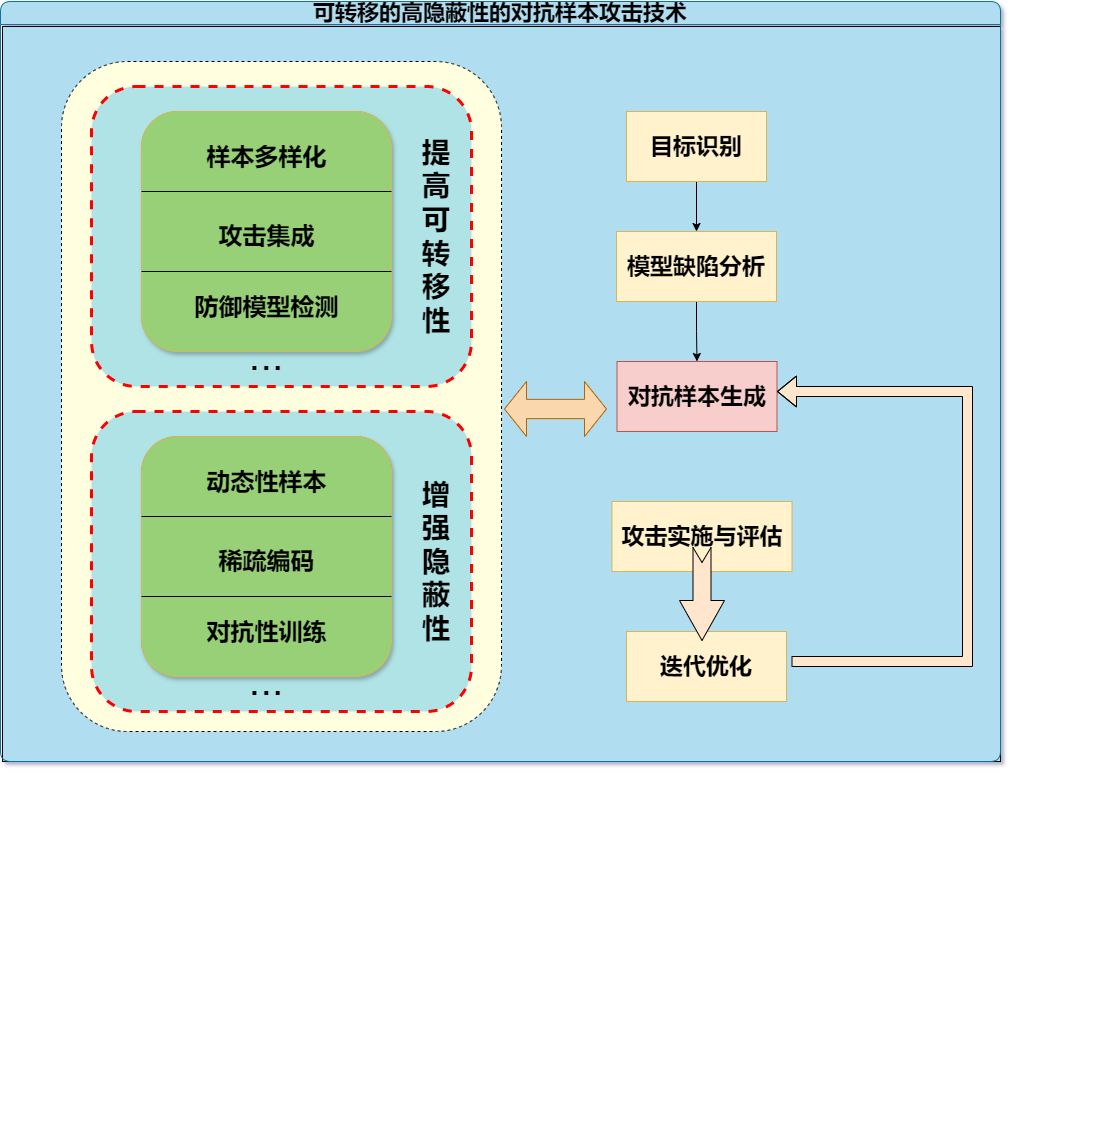

The diagram above was exported from draw.io. Its source (the exported page's mxGraphModel, read from the mxfile embedded in the PNG):
<mxGraphModel dx="2319" dy="2121" grid="1" gridSize="10" guides="1" tooltips="1" connect="1" arrows="1" fold="1" page="1" pageScale="1" pageWidth="827" pageHeight="1169" background="#FFFFFF" math="0" shadow="1">
  <root>
    <mxCell id="0" />
    <mxCell id="1" parent="0" />
    <mxCell id="avuRpU4u4uQsAYTOEr3t-49" value="" style="rounded=0;whiteSpace=wrap;html=1;fillColor=#B1DDF0;" vertex="1" parent="1">
      <mxGeometry x="-278" y="-575" width="998" height="735" as="geometry" />
    </mxCell>
    <mxCell id="MQWxd4llmsT6GIJLcgqH-2" value="&lt;font style=&quot;font-size: 22px;&quot;&gt;可转移的高隐蔽性的对抗样本攻击技术&lt;/font&gt;" style="swimlane;whiteSpace=wrap;html=1;movable=1;resizable=1;rotatable=1;deletable=1;editable=1;locked=0;connectable=1;fillColor=#B1DDF0;strokeColor=#10739e;swimlaneFillColor=none;rounded=1;labelBackgroundColor=none;" parent="1" vertex="1">
      <mxGeometry x="-280" y="-600" width="1000" height="760" as="geometry" />
    </mxCell>
    <mxCell id="avuRpU4u4uQsAYTOEr3t-48" value="" style="group;movable=1;resizable=1;rotatable=1;deletable=1;editable=1;locked=0;connectable=1;" vertex="1" connectable="0" parent="MQWxd4llmsT6GIJLcgqH-2">
      <mxGeometry x="611.5" y="110" width="355.5" height="590" as="geometry" />
    </mxCell>
    <mxCell id="MQWxd4llmsT6GIJLcgqH-11" style="edgeStyle=orthogonalEdgeStyle;rounded=0;orthogonalLoop=1;jettySize=auto;html=1;exitX=0.5;exitY=1;exitDx=0;exitDy=0;entryX=0.5;entryY=0;entryDx=0;entryDy=0;movable=1;resizable=1;rotatable=1;deletable=1;editable=1;locked=0;connectable=1;" parent="avuRpU4u4uQsAYTOEr3t-48" source="MQWxd4llmsT6GIJLcgqH-4" target="MQWxd4llmsT6GIJLcgqH-5" edge="1">
      <mxGeometry relative="1" as="geometry" />
    </mxCell>
    <mxCell id="MQWxd4llmsT6GIJLcgqH-4" value="&lt;b&gt;&lt;font style=&quot;font-size: 23px;&quot;&gt;目标识别&lt;/font&gt;&lt;/b&gt;" style="rounded=0;whiteSpace=wrap;html=1;fillColor=#fff2cc;strokeColor=#d6b656;movable=1;resizable=1;rotatable=1;deletable=1;editable=1;locked=0;connectable=1;" parent="avuRpU4u4uQsAYTOEr3t-48" vertex="1">
      <mxGeometry x="14.5" width="140" height="70" as="geometry" />
    </mxCell>
    <mxCell id="MQWxd4llmsT6GIJLcgqH-12" style="edgeStyle=orthogonalEdgeStyle;rounded=0;orthogonalLoop=1;jettySize=auto;html=1;exitX=0.5;exitY=1;exitDx=0;exitDy=0;entryX=0.5;entryY=0;entryDx=0;entryDy=0;movable=1;resizable=1;rotatable=1;deletable=1;editable=1;locked=0;connectable=1;" parent="avuRpU4u4uQsAYTOEr3t-48" source="MQWxd4llmsT6GIJLcgqH-5" target="MQWxd4llmsT6GIJLcgqH-6" edge="1">
      <mxGeometry relative="1" as="geometry" />
    </mxCell>
    <mxCell id="MQWxd4llmsT6GIJLcgqH-5" value="&lt;span style=&quot;font-size: 23px;&quot;&gt;&lt;b&gt;模型缺陷分析&lt;/b&gt;&lt;/span&gt;" style="rounded=0;whiteSpace=wrap;html=1;fillColor=#fff2cc;strokeColor=#d6b656;movable=1;resizable=1;rotatable=1;deletable=1;editable=1;locked=0;connectable=1;" parent="avuRpU4u4uQsAYTOEr3t-48" vertex="1">
      <mxGeometry x="4.5" y="120" width="160" height="70" as="geometry" />
    </mxCell>
    <mxCell id="MQWxd4llmsT6GIJLcgqH-6" value="&lt;span style=&quot;font-size: 23px;&quot;&gt;&lt;b&gt;对抗样本生成&lt;/b&gt;&lt;/span&gt;" style="rounded=0;whiteSpace=wrap;html=1;fillColor=#f8cecc;strokeColor=#b85450;movable=1;resizable=1;rotatable=1;deletable=1;editable=1;locked=0;connectable=1;" parent="avuRpU4u4uQsAYTOEr3t-48" vertex="1">
      <mxGeometry x="5" y="250" width="160" height="70" as="geometry" />
    </mxCell>
    <mxCell id="MQWxd4llmsT6GIJLcgqH-9" value="&lt;span style=&quot;font-size: 23px;&quot;&gt;&lt;b&gt;攻击实施与评估&lt;/b&gt;&lt;/span&gt;" style="rounded=0;whiteSpace=wrap;html=1;fillColor=#fff2cc;strokeColor=#d6b656;movable=1;resizable=1;rotatable=1;deletable=1;editable=1;locked=0;connectable=1;" parent="avuRpU4u4uQsAYTOEr3t-48" vertex="1">
      <mxGeometry y="390" width="180" height="70" as="geometry" />
    </mxCell>
    <mxCell id="MQWxd4llmsT6GIJLcgqH-23" style="edgeStyle=orthogonalEdgeStyle;rounded=0;orthogonalLoop=1;jettySize=auto;html=1;shape=flexArrow;fillColor=#FFE6CC;movable=1;resizable=1;rotatable=1;deletable=1;editable=1;locked=0;connectable=1;" parent="avuRpU4u4uQsAYTOEr3t-48" edge="1">
      <mxGeometry relative="1" as="geometry">
        <Array as="points">
          <mxPoint x="179.5" y="550" />
          <mxPoint x="355.5" y="550" />
          <mxPoint x="355.5" y="280" />
        </Array>
        <mxPoint x="165" y="280" as="targetPoint" />
        <mxPoint x="179.5" y="550" as="sourcePoint" />
      </mxGeometry>
    </mxCell>
    <mxCell id="MQWxd4llmsT6GIJLcgqH-10" value="&lt;span style=&quot;font-size: 23px;&quot;&gt;&lt;b&gt;迭代优化&lt;/b&gt;&lt;/span&gt;" style="rounded=0;whiteSpace=wrap;html=1;fillColor=#fff2cc;strokeColor=#d6b656;movable=1;resizable=1;rotatable=1;deletable=1;editable=1;locked=0;connectable=1;" parent="avuRpU4u4uQsAYTOEr3t-48" vertex="1">
      <mxGeometry x="14.5" y="520" width="160" height="70" as="geometry" />
    </mxCell>
    <mxCell id="eit7i80TBagA0Y27QY0m-10" value="" style="html=1;shadow=0;dashed=0;align=center;verticalAlign=middle;shape=mxgraph.arrows2.arrow;dy=0.6;dx=40;notch=15;rotation=90;fillColor=#FFE6CC;movable=1;resizable=1;rotatable=1;deletable=1;editable=1;locked=0;connectable=1;" parent="avuRpU4u4uQsAYTOEr3t-48" vertex="1">
      <mxGeometry x="43.5" y="460" width="93" height="45" as="geometry" />
    </mxCell>
    <mxCell id="avuRpU4u4uQsAYTOEr3t-43" value="" style="group" vertex="1" connectable="0" parent="MQWxd4llmsT6GIJLcgqH-2">
      <mxGeometry x="150" y="130" width="952" height="995" as="geometry" />
    </mxCell>
    <mxCell id="eit7i80TBagA0Y27QY0m-5" value="" style="html=1;shadow=0;dashed=0;align=center;verticalAlign=middle;shape=mxgraph.arrows2.twoWayArrow;dy=0.65;dx=22;rotation=-180;fillColor=#fad7ac;strokeColor=#b46504;movable=1;resizable=1;rotatable=1;deletable=1;editable=1;locked=0;connectable=1;" parent="avuRpU4u4uQsAYTOEr3t-43" vertex="1">
      <mxGeometry x="354" y="250" width="102" height="55" as="geometry" />
    </mxCell>
    <mxCell id="avuRpU4u4uQsAYTOEr3t-42" value="" style="group;movable=1;resizable=1;rotatable=1;deletable=1;editable=1;locked=0;connectable=1;" vertex="1" connectable="0" parent="avuRpU4u4uQsAYTOEr3t-43">
      <mxGeometry x="-68" y="-70" width="1020" height="1065" as="geometry" />
    </mxCell>
    <mxCell id="avuRpU4u4uQsAYTOEr3t-47" value="" style="group" vertex="1" connectable="0" parent="avuRpU4u4uQsAYTOEr3t-42">
      <mxGeometry width="1020" height="1065" as="geometry" />
    </mxCell>
    <mxCell id="eit7i80TBagA0Y27QY0m-4" value="" style="rounded=1;whiteSpace=wrap;html=1;fillColor=#FFFFE0;dashed=1;strokeWidth=1;strokeColor=default;perimeterSpacing=0;movable=1;resizable=1;rotatable=1;deletable=1;editable=1;locked=0;connectable=1;" parent="avuRpU4u4uQsAYTOEr3t-47" vertex="1">
      <mxGeometry x="-21" width="440" height="670" as="geometry" />
    </mxCell>
    <mxCell id="avuRpU4u4uQsAYTOEr3t-46" value="" style="group" vertex="1" connectable="0" parent="avuRpU4u4uQsAYTOEr3t-47">
      <mxGeometry x="40" y="25" width="979" height="710" as="geometry" />
    </mxCell>
    <mxCell id="MQWxd4llmsT6GIJLcgqH-7" value="" style="rounded=1;whiteSpace=wrap;html=1;fillColor=#b0e3e6;strokeColor=#FF0000;movable=1;resizable=1;rotatable=1;deletable=1;editable=1;locked=0;connectable=1;dashed=1;strokeWidth=3;" parent="avuRpU4u4uQsAYTOEr3t-46" vertex="1">
      <mxGeometry x="-31" width="380" height="300" as="geometry" />
    </mxCell>
    <mxCell id="avuRpU4u4uQsAYTOEr3t-28" value="&lt;font style=&quot;font-size: 42px;&quot;&gt;...&lt;/font&gt;" style="text;html=1;align=center;verticalAlign=middle;whiteSpace=wrap;rounded=0;movable=1;resizable=1;rotatable=1;deletable=1;editable=1;locked=0;connectable=1;" vertex="1" parent="avuRpU4u4uQsAYTOEr3t-46">
      <mxGeometry x="114" y="255" width="60" height="30" as="geometry" />
    </mxCell>
    <mxCell id="avuRpU4u4uQsAYTOEr3t-31" value="&lt;b style=&quot;&quot;&gt;&lt;font style=&quot;font-size: 28px;&quot;&gt;提高可转移性&lt;/font&gt;&lt;/b&gt;" style="text;html=1;align=center;verticalAlign=middle;whiteSpace=wrap;rounded=0;movable=1;resizable=1;rotatable=1;deletable=1;editable=1;locked=0;connectable=1;" vertex="1" parent="avuRpU4u4uQsAYTOEr3t-46">
      <mxGeometry x="299" y="35" width="30" height="230" as="geometry" />
    </mxCell>
    <mxCell id="avuRpU4u4uQsAYTOEr3t-13" value="" style="group;movable=1;resizable=1;rotatable=1;deletable=1;editable=1;locked=0;connectable=1;fillColor=#d5e8d4;strokeColor=#82b366;rounded=1;shadow=1;" vertex="1" connectable="0" parent="avuRpU4u4uQsAYTOEr3t-46">
      <mxGeometry x="19" y="25" width="250" height="240" as="geometry" />
    </mxCell>
    <mxCell id="avuRpU4u4uQsAYTOEr3t-14" value="" style="rounded=1;whiteSpace=wrap;html=1;fillColor=#97D077;strokeColor=#d6b656;movable=1;resizable=1;rotatable=1;deletable=1;editable=1;locked=0;connectable=1;" vertex="1" parent="avuRpU4u4uQsAYTOEr3t-13">
      <mxGeometry width="250.00000000000003" height="240" as="geometry" />
    </mxCell>
    <mxCell id="avuRpU4u4uQsAYTOEr3t-15" value="&lt;span style=&quot;font-size: 24px;&quot;&gt;&lt;b&gt;样本多样化&lt;/b&gt;&lt;/span&gt;" style="text;html=1;align=center;verticalAlign=middle;whiteSpace=wrap;rounded=0;movable=1;resizable=1;rotatable=1;deletable=1;editable=1;locked=0;connectable=1;" vertex="1" parent="avuRpU4u4uQsAYTOEr3t-13">
      <mxGeometry x="32.73809523809524" y="19.995714285714282" width="184.52380952380955" height="51.42857142857142" as="geometry" />
    </mxCell>
    <mxCell id="avuRpU4u4uQsAYTOEr3t-16" value="&lt;b&gt;&lt;font style=&quot;font-size: 24px;&quot;&gt;防御模型检测&lt;/font&gt;&lt;/b&gt;" style="text;html=1;align=center;verticalAlign=middle;whiteSpace=wrap;rounded=0;movable=1;resizable=1;rotatable=1;deletable=1;editable=1;locked=0;connectable=1;" vertex="1" parent="avuRpU4u4uQsAYTOEr3t-13">
      <mxGeometry x="32.73809523809524" y="169.99571428571429" width="184.52380952380955" height="51.42857142857142" as="geometry" />
    </mxCell>
    <mxCell id="avuRpU4u4uQsAYTOEr3t-17" style="rounded=0;orthogonalLoop=1;jettySize=auto;html=1;exitX=0;exitY=0.75;exitDx=0;exitDy=0;entryX=1;entryY=0.75;entryDx=0;entryDy=0;endArrow=none;endFill=0;movable=1;resizable=1;rotatable=1;deletable=1;editable=1;locked=0;connectable=1;" edge="1" parent="avuRpU4u4uQsAYTOEr3t-13">
      <mxGeometry relative="1" as="geometry">
        <mxPoint y="160" as="sourcePoint" />
        <mxPoint x="250.00000000000003" y="160" as="targetPoint" />
      </mxGeometry>
    </mxCell>
    <mxCell id="avuRpU4u4uQsAYTOEr3t-18" style="rounded=0;orthogonalLoop=1;jettySize=auto;html=1;exitX=0;exitY=0.25;exitDx=0;exitDy=0;entryX=1;entryY=0.25;entryDx=0;entryDy=0;endArrow=none;endFill=0;movable=1;resizable=1;rotatable=1;deletable=1;editable=1;locked=0;connectable=1;" edge="1" parent="avuRpU4u4uQsAYTOEr3t-13">
      <mxGeometry relative="1" as="geometry">
        <mxPoint y="80.00000000000003" as="sourcePoint" />
        <mxPoint x="250.00000000000003" y="80.00000000000003" as="targetPoint" />
      </mxGeometry>
    </mxCell>
    <mxCell id="avuRpU4u4uQsAYTOEr3t-19" value="&lt;b&gt;&lt;font style=&quot;font-size: 24px;&quot;&gt;攻击集成&lt;/font&gt;&lt;/b&gt;" style="text;html=1;align=center;verticalAlign=middle;whiteSpace=wrap;rounded=0;movable=1;resizable=1;rotatable=1;deletable=1;editable=1;locked=0;connectable=1;" vertex="1" parent="avuRpU4u4uQsAYTOEr3t-13">
      <mxGeometry x="32.73809523809524" y="110.00000000000001" width="184.52380952380955" height="30" as="geometry" />
    </mxCell>
    <mxCell id="avuRpU4u4uQsAYTOEr3t-45" value="" style="group" vertex="1" connectable="0" parent="avuRpU4u4uQsAYTOEr3t-47">
      <mxGeometry x="40" y="350" width="980" height="715" as="geometry" />
    </mxCell>
    <mxCell id="avuRpU4u4uQsAYTOEr3t-32" value="" style="rounded=1;whiteSpace=wrap;html=1;fillColor=#b0e3e6;strokeColor=#FF0000;movable=1;resizable=1;rotatable=1;deletable=1;editable=1;locked=0;connectable=1;dashed=1;strokeWidth=3;" vertex="1" parent="avuRpU4u4uQsAYTOEr3t-45">
      <mxGeometry x="-31" width="380" height="300" as="geometry" />
    </mxCell>
    <mxCell id="avuRpU4u4uQsAYTOEr3t-33" value="&lt;font style=&quot;font-size: 42px;&quot;&gt;...&lt;/font&gt;" style="text;html=1;align=center;verticalAlign=middle;whiteSpace=wrap;rounded=0;movable=1;resizable=1;rotatable=1;deletable=1;editable=1;locked=0;connectable=1;" vertex="1" parent="avuRpU4u4uQsAYTOEr3t-45">
      <mxGeometry x="114" y="255" width="60" height="30" as="geometry" />
    </mxCell>
    <mxCell id="avuRpU4u4uQsAYTOEr3t-34" value="&lt;b style=&quot;&quot;&gt;&lt;font style=&quot;font-size: 28px;&quot;&gt;增强隐蔽性&lt;/font&gt;&lt;/b&gt;" style="text;html=1;align=center;verticalAlign=middle;whiteSpace=wrap;rounded=0;movable=1;resizable=1;rotatable=1;deletable=1;editable=1;locked=0;connectable=1;" vertex="1" parent="avuRpU4u4uQsAYTOEr3t-45">
      <mxGeometry x="299" y="35" width="30" height="230" as="geometry" />
    </mxCell>
    <mxCell id="avuRpU4u4uQsAYTOEr3t-35" value="" style="group;movable=1;resizable=1;rotatable=1;deletable=1;editable=1;locked=0;connectable=1;fillColor=#d5e8d4;strokeColor=#82b366;rounded=1;shadow=1;" vertex="1" connectable="0" parent="avuRpU4u4uQsAYTOEr3t-45">
      <mxGeometry x="19" y="25" width="250" height="240" as="geometry" />
    </mxCell>
    <mxCell id="avuRpU4u4uQsAYTOEr3t-36" value="" style="rounded=1;whiteSpace=wrap;html=1;fillColor=#97D077;strokeColor=#d6b656;movable=1;resizable=1;rotatable=1;deletable=1;editable=1;locked=0;connectable=1;" vertex="1" parent="avuRpU4u4uQsAYTOEr3t-35">
      <mxGeometry width="250.00000000000003" height="240" as="geometry" />
    </mxCell>
    <mxCell id="avuRpU4u4uQsAYTOEr3t-38" value="&lt;b&gt;&lt;font style=&quot;font-size: 24px;&quot;&gt;对抗性训练&lt;/font&gt;&lt;/b&gt;" style="text;html=1;align=center;verticalAlign=middle;whiteSpace=wrap;rounded=0;movable=1;resizable=1;rotatable=1;deletable=1;editable=1;locked=0;connectable=1;" vertex="1" parent="avuRpU4u4uQsAYTOEr3t-35">
      <mxGeometry x="32.73809523809524" y="169.99571428571429" width="184.52380952380955" height="51.42857142857142" as="geometry" />
    </mxCell>
    <mxCell id="avuRpU4u4uQsAYTOEr3t-39" style="rounded=0;orthogonalLoop=1;jettySize=auto;html=1;exitX=0;exitY=0.75;exitDx=0;exitDy=0;entryX=1;entryY=0.75;entryDx=0;entryDy=0;endArrow=none;endFill=0;movable=1;resizable=1;rotatable=1;deletable=1;editable=1;locked=0;connectable=1;" edge="1" parent="avuRpU4u4uQsAYTOEr3t-35">
      <mxGeometry relative="1" as="geometry">
        <mxPoint y="160" as="sourcePoint" />
        <mxPoint x="250.00000000000003" y="160" as="targetPoint" />
      </mxGeometry>
    </mxCell>
    <mxCell id="avuRpU4u4uQsAYTOEr3t-40" style="rounded=0;orthogonalLoop=1;jettySize=auto;html=1;exitX=0;exitY=0.25;exitDx=0;exitDy=0;entryX=1;entryY=0.25;entryDx=0;entryDy=0;endArrow=none;endFill=0;movable=1;resizable=1;rotatable=1;deletable=1;editable=1;locked=0;connectable=1;" edge="1" parent="avuRpU4u4uQsAYTOEr3t-35">
      <mxGeometry relative="1" as="geometry">
        <mxPoint y="80.00000000000003" as="sourcePoint" />
        <mxPoint x="250.00000000000003" y="80.00000000000003" as="targetPoint" />
      </mxGeometry>
    </mxCell>
    <mxCell id="avuRpU4u4uQsAYTOEr3t-41" value="&lt;b&gt;&lt;font style=&quot;font-size: 24px;&quot;&gt;稀疏编码&lt;/font&gt;&lt;/b&gt;" style="text;html=1;align=center;verticalAlign=middle;whiteSpace=wrap;rounded=0;movable=1;resizable=1;rotatable=1;deletable=1;editable=1;locked=0;connectable=1;" vertex="1" parent="avuRpU4u4uQsAYTOEr3t-35">
      <mxGeometry x="32.73809523809524" y="110.00000000000001" width="184.52380952380955" height="30" as="geometry" />
    </mxCell>
    <mxCell id="avuRpU4u4uQsAYTOEr3t-37" value="&lt;span style=&quot;font-size: 24px;&quot;&gt;&lt;b&gt;动态性样本&lt;/b&gt;&lt;/span&gt;" style="text;html=1;align=center;verticalAlign=middle;whiteSpace=wrap;rounded=0;movable=1;resizable=1;rotatable=1;deletable=1;editable=1;locked=0;connectable=1;" vertex="1" parent="avuRpU4u4uQsAYTOEr3t-35">
      <mxGeometry x="32.73809523809524" y="19.995714285714282" width="184.52380952380955" height="51.42857142857142" as="geometry" />
    </mxCell>
  </root>
</mxGraphModel>